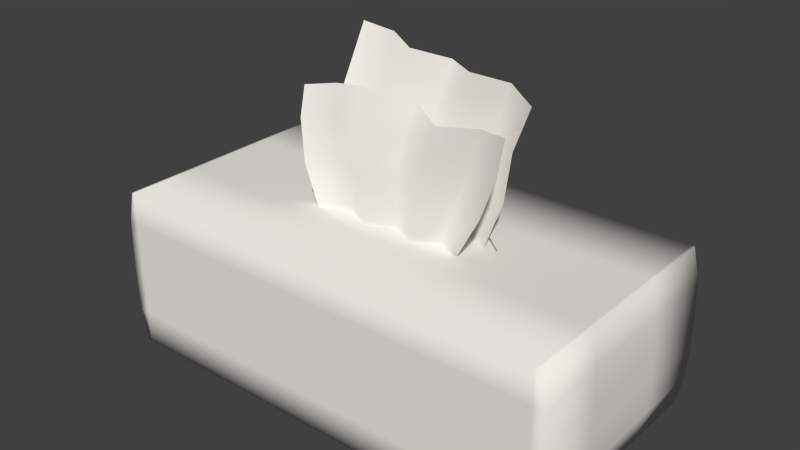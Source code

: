 # Source: TissuesBox.blend  (saved by Blender 2.72.0; exported with 4.5.12 LTS)
import bpy
from mathutils import Matrix  # noqa: F401  (used for matrix-valued properties, if any)

bpy.ops.wm.read_factory_settings(use_empty=True)
scene = bpy.context.scene
scene.name = 'Scene'

# ---- collections
col_collection_1 = bpy.data.collections.new('Collection 1'); scene.collection.children.link(col_collection_1)

# ---- materials (node trees are filled in below, after node groups)
mat_tissuebox = bpy.data.materials.new('TissueBox')
mat_tissuebox.alpha_threshold = 0.0
mat_tissuebox.use_transparent_shadow = False
mat_tissuebox.diffuse_color = (0.8689, 0.8504, 0.7964, 1.0)
mat_tissuebox.roughness = 0.5

# ---- material node trees

# ---- world
world_world = bpy.data.worlds.new('World'); scene.world = world_world
world_world.color = (0.05088, 0.05088, 0.05088)
world_world.use_sun_shadow = False
world_world.sun_shadow_jitter_overblur = 0.0
world_world.cycles.sampling_method = 'MANUAL'
world_world.cycles.sample_map_resolution = 256

# ---- meshes
me_cube_001 = bpy.data.meshes.new('Cube.001')
me_cube_001.from_pydata([(-0.116, 0.001808, 0.06157), (-0.116, 0.001808, -0.06157), (0.1175, 0.001808, -0.06157), (0.1175, 0.001808, 0.06157), (-0.116, 0.08538, 0.06157), (-0.116, 0.08538, -0.06157), (0.1175, 0.08538, -0.06157), (0.1175, 0.08538, 0.06157), (-0.1197, 0.01852, 0.06157), (-0.1204, 0.03524, 0.06157), (-0.1204, 0.05195, 0.06157), (-0.1197, 0.06866, 0.06157), (-0.1197, 0.06866, -0.06157), (-0.1204, 0.05195, -0.06157), (-0.1204, 0.03524, -0.06157), (-0.1197, 0.01852, -0.06157), (0.1212, 0.06866, -0.06157), (0.1219, 0.05195, -0.06157), (0.1219, 0.03524, -0.06157), (0.1212, 0.01852, -0.06157), (0.1212, 0.06866, 0.06157), (0.1219, 0.05195, 0.06157), (0.1219, 0.03524, 0.06157), (0.1212, 0.01852, 0.06157), (0.1158, 0.08538, -0.06157), (0.1158, 0.001808, -0.06157), (0.1158, 0.08538, 0.06157), (0.1158, 0.001808, 0.06157), (0.1158, 0.06866, -0.06157), (0.1158, 0.05195, -0.06157), (0.1158, 0.03524, -0.06157), (0.1194, 0.01852, -0.06157), (0.1158, 0.06866, 0.06157), (0.1158, 0.05195, 0.06157), (0.1158, 0.03524, 0.06157), (0.1158, 0.01852, 0.06157), (-0.1146, 0.001808, -0.06157), (-0.1146, 0.08538, 0.06157), (-0.1146, 0.06866, -0.06157), (-0.1146, 0.05195, -0.06157), (-0.1146, 0.03524, -0.06157), (-0.1182, 0.01852, -0.06157), (-0.1146, 0.08538, -0.06157), (-0.1146, 0.001808, 0.06157), (-0.1146, 0.06866, 0.06157), (-0.1146, 0.05195, 0.06157), (-0.1146, 0.03524, 0.06157), (-0.1146, 0.01852, 0.06157), (-0.05798, 0.08538, -0.06157), (0.05915, 0.08538, -0.06157), (-0.05798, 0.001808, 0.06157), (0.05915, 0.001808, 0.06157), (-0.05798, 0.06866, 0.06157), (0.05915, 0.06866, 0.06157), (-0.05798, 0.05195, 0.06157), (0.05915, 0.05195, 0.06157), (-0.05798, 0.03524, 0.06157), (0.05915, 0.03524, 0.06157), (-0.05798, 0.01852, 0.06157), (0.05915, 0.01852, 0.06157), (0.05915, 0.001808, -0.06157), (-0.05798, 0.001808, -0.06157), (0.05915, 0.08538, 0.06157), (-0.05798, 0.08538, 0.06157), (0.05915, 0.06866, -0.06157), (-0.05798, 0.06866, -0.06157), (0.05915, 0.05195, -0.06157), (-0.05798, 0.05195, -0.06157), (0.05915, 0.03524, -0.06157), (-0.05798, 0.03524, -0.06157), (0.06099, 0.01852, -0.06157), (-0.05983, 0.01852, -0.06157), (-0.116, 0.08538, 0.02445), (-0.116, 0.08538, -0.02445), (-0.116, 0.001808, -0.02445), (-0.116, 0.001808, 0.02445), (0.1175, 0.08538, -0.02445), (0.1175, 0.08538, 0.02445), (0.1175, 0.001808, 0.02445), (0.1175, 0.001808, -0.02445), (-0.1197, 0.06866, -0.02445), (-0.1197, 0.06866, 0.02445), (-0.1204, 0.05195, -0.02445), (-0.1204, 0.05195, 0.02445), (-0.1204, 0.03524, -0.02445), (-0.1204, 0.03524, 0.02445), (-0.1197, 0.01852, -0.02445), (-0.1197, 0.01852, 0.02445), (0.1212, 0.06866, 0.02445), (0.1212, 0.06866, -0.02445), (0.1219, 0.05195, 0.02445), (0.1219, 0.05195, -0.02445), (0.1219, 0.03524, 0.02445), (0.1219, 0.03524, -0.02445), (0.1212, 0.01852, 0.02445), (0.1212, 0.01852, -0.02445), (0.1158, 0.001808, -0.02445), (0.1158, 0.001808, 0.02445), (0.1158, 0.08538, -0.02445), (0.1158, 0.08538, 0.02445), (-0.1146, 0.08538, -0.02445), (-0.1146, 0.08538, 0.02445), (-0.1146, 0.001808, -0.02445), (-0.1146, 0.001808, 0.02445), (-0.05798, 0.001808, -0.02445), (-0.05798, 0.001808, 0.02445), (0.05915, 0.001808, -0.02445), (0.05915, 0.001808, 0.02445), (0.05915, 0.08538, -0.02445), (0.05915, 0.08538, 0.02445), (-0.05798, 0.08538, -0.02445), (-0.05798, 0.08538, 0.02445), (-0.01355, 0.08538, -0.02003), (-0.03803, 0.08538, -0.01466), (-0.05217, 0.08538, -0.003154), (-0.05217, 0.08538, 0.003154), (-0.03803, 0.08538, 0.01466), (-0.01355, 0.08538, 0.02003), (0.01472, 0.08538, 0.02003), (0.0392, 0.08538, 0.01466), (0.05334, 0.08538, 0.003154), (0.05334, 0.08538, -0.003154), (0.0392, 0.08538, -0.01466), (0.01472, 0.08538, -0.02003), (0.0005851, 0.08538, -0.06157), (0.0005851, 0.001808, 0.06157), (0.0005851, 0.06866, 0.06157), (0.0005851, 0.05195, 0.06157), (0.0005851, 0.03524, 0.06157), (0.0005851, 0.01852, 0.06157), (0.0005851, 0.001808, -0.06157), (0.0005851, 0.08538, 0.06157), (0.0005851, 0.06866, -0.06157), (0.0005851, 0.05195, -0.06157), (0.0005851, 0.03524, -0.06157), (0.0005781, 0.01852, -0.06157), (0.0005851, 0.001808, 0.02445), (0.0005851, 0.001808, -0.02445), (0.0005851, 0.08538, 0.02445), (0.0005851, 0.08538, -0.02445), (0.000585, 0.08538, 0.02003), (0.0005851, 0.08538, -0.02003), (-0.01355, 0.08326, -0.02003), (-0.03803, 0.08326, -0.01466), (-0.05217, 0.08326, -0.003154), (-0.05217, 0.08326, 0.003154), (-0.03803, 0.08326, 0.01466), (-0.01355, 0.08326, 0.02003), (0.01472, 0.08326, 0.02003), (0.0392, 0.08326, 0.01466), (0.05334, 0.08326, 0.003154), (0.05334, 0.08326, -0.003154), (0.0392, 0.08326, -0.01466), (0.01472, 0.08326, -0.02003), (0.000585, 0.08326, 0.02003), (0.0005851, 0.08326, -0.02003), (-0.02393, 0.08326, -0.03473), (-0.06639, 0.08326, -0.02543), (-0.0909, 0.08326, -0.00547), (-0.0909, 0.08326, 0.00547), (-0.06639, 0.08326, 0.02543), (-0.02393, 0.08326, 0.03473), (0.0251, 0.08326, 0.03473), (0.06756, 0.08326, 0.02543), (0.09207, 0.08326, 0.00547), (0.09207, 0.08326, -0.00547), (0.06756, 0.08326, -0.02543), (0.0251, 0.08326, -0.03473), (0.000585, 0.08326, 0.03473), (0.0005851, 0.08326, -0.03473), (0.06388, 0.08326, -0.03038), (-0.06271, 0.08326, -0.03038), (0.06388, 0.08326, 0.03038), (-0.06271, 0.08326, 0.03038), (0.06192, 0.1519, -0.01063), (-0.04844, 0.1621, -0.03245), (0.04415, 0.08014, -0.003984), (0.05243, 0.1061, -0.007296), (0.05454, 0.1301, -0.009236), (0.04394, 0.1549, -0.02176), (0.02265, 0.1555, -0.02054), (0.003058, 0.1536, -0.0343), (-0.01481, 0.1573, -0.02553), (-0.03057, 0.16, -0.03358), (-0.04829, 0.1353, -0.01753), (-0.04704, 0.1062, -0.007373), (-0.0383, 0.08014, -0.003984), (0.03805, 0.1309, -0.01834), (0.03623, 0.105, -0.01465), (0.03041, 0.07915, -0.01134), (0.01992, 0.1313, -0.01219), (0.01957, 0.106, -0.007288), (0.01667, 0.08014, -0.003984), (0.002924, 0.1301, -0.02223), (0.002924, 0.105, -0.01465), (0.002924, 0.07915, -0.01134), (-0.01386, 0.1317, -0.01323), (-0.01373, 0.106, -0.007288), (-0.01082, 0.08014, -0.003984), (-0.03117, 0.1334, -0.02299), (-0.03038, 0.105, -0.01465), (-0.02456, 0.07915, -0.01134), (0.06514, 0.1462, 0.01229), (-0.05372, 0.1389, 0.00371), (0.03942, 0.07947, 0.01146), (0.05441, 0.1067, 0.01281), (0.06256, 0.1272, 0.01422), (0.04694, 0.1429, 0.003933), (0.0259, 0.1395, 0.006769), (0.002816, 0.1404, -0.008648), (-0.0187, 0.1465, 0.003997), (-0.03644, 0.1428, 0.0007547), (-0.04866, 0.1263, 0.01221), (-0.04705, 0.1042, 0.01232), (-0.0383, 0.08062, 0.01219), (0.04441, 0.1254, 0.006101), (0.0358, 0.1045, 0.004863), (0.02688, 0.0797, 0.004224), (0.02281, 0.1237, 0.01137), (0.01941, 0.1039, 0.01217), (0.0154, 0.08013, 0.01199), (0.002932, 0.1231, 0.0004442), (0.002924, 0.104, 0.004761), (0.002922, 0.08057, 0.004761), (-0.01356, 0.1269, 0.01042), (-0.01373, 0.104, 0.01219), (-0.01082, 0.08062, 0.01219), (-0.03159, 0.1279, 0.005886), (-0.02974, 0.1043, 0.005055), (-0.02456, 0.08062, 0.004761)], [], [(86, 15, 1, 74), (31, 19, 2, 25), (94, 23, 3, 78), (47, 8, 0, 43), (96, 25, 2, 79), (100, 42, 5, 73), (73, 5, 12, 80), (80, 12, 13, 82), (82, 13, 14, 84), (84, 14, 15, 86), (24, 6, 16, 28), (28, 16, 17, 29), (29, 17, 18, 30), (30, 18, 19, 31), (77, 7, 20, 88), (88, 20, 21, 90), (90, 21, 22, 92), (92, 22, 23, 94), (37, 4, 11, 44), (44, 11, 10, 45), (45, 10, 9, 46), (46, 9, 8, 47), (70, 31, 25, 60), (23, 35, 27, 3), (106, 60, 25, 96), (76, 6, 24, 98), (49, 24, 28, 64), (64, 28, 29, 66), (66, 29, 30, 68), (68, 30, 31, 70), (7, 26, 32, 20), (20, 32, 33, 21), (21, 33, 34, 22), (22, 34, 35, 23), (58, 47, 43, 50), (110, 48, 42, 100), (63, 37, 44, 52), (52, 44, 45, 54), (54, 45, 46, 56), (56, 46, 47, 58), (15, 41, 36, 1), (74, 1, 36, 102), (5, 42, 38, 12), (12, 38, 39, 13), (13, 39, 40, 14), (14, 40, 41, 15), (41, 71, 61, 36), (135, 70, 60, 130), (102, 36, 61, 104), (137, 130, 60, 106), (42, 48, 65, 38), (124, 49, 64, 132), (38, 65, 67, 39), (132, 64, 66, 133), (39, 67, 69, 40), (133, 66, 68, 134), (40, 69, 71, 41), (134, 68, 70, 135), (35, 59, 51, 27), (129, 58, 50, 125), (98, 24, 49, 108), (139, 124, 48, 110), (26, 62, 53, 32), (131, 63, 52, 126), (32, 53, 55, 33), (126, 52, 54, 127), (33, 55, 57, 34), (127, 54, 56, 128), (34, 57, 59, 35), (128, 56, 58, 129), (8, 87, 75, 0), (87, 86, 74, 75), (19, 95, 79, 2), (95, 94, 78, 79), (27, 97, 78, 3), (97, 96, 79, 78), (37, 101, 72, 4), (101, 100, 73, 72), (4, 72, 81, 11), (72, 73, 80, 81), (11, 81, 83, 10), (81, 80, 82, 83), (10, 83, 85, 9), (83, 82, 84, 85), (9, 85, 87, 8), (85, 84, 86, 87), (6, 76, 89, 16), (76, 77, 88, 89), (16, 89, 91, 17), (89, 88, 90, 91), (17, 91, 93, 18), (91, 90, 92, 93), (18, 93, 95, 19), (93, 92, 94, 95), (51, 107, 97, 27), (107, 106, 96, 97), (7, 77, 99, 26), (77, 76, 98, 99), (63, 111, 101, 37), (111, 110, 100, 101), (0, 75, 103, 43), (75, 74, 102, 103), (43, 103, 105, 50), (103, 102, 104, 105), (125, 136, 107, 51), (136, 137, 106, 107), (26, 99, 109, 62), (99, 98, 108, 109), (131, 138, 111, 63), (114, 113, 110), (123, 122, 108), (120, 119, 109), (117, 116, 111), (111, 116, 115), (110, 113, 112), (108, 122, 121), (109, 119, 118), (120, 109, 108, 121), (138, 109, 118, 140), (110, 111, 115, 114), (141, 139, 110, 112), (71, 135, 130, 61), (104, 61, 130, 137), (48, 124, 132, 65), (65, 132, 133, 67), (67, 133, 134, 69), (69, 134, 135, 71), (59, 129, 125, 51), (108, 49, 124, 139), (62, 131, 126, 53), (53, 126, 127, 55), (55, 127, 128, 57), (57, 128, 129, 59), (50, 105, 136, 125), (105, 104, 137, 136), (62, 109, 138, 131), (111, 138, 140, 117), (123, 108, 139, 141), (141, 112, 142, 155), (140, 118, 148, 154), (123, 141, 155, 153), (122, 123, 153, 152), (121, 122, 152, 151), (120, 121, 151, 150), (119, 120, 150, 149), (118, 119, 149, 148), (117, 140, 154, 147), (116, 117, 147, 146), (115, 116, 146, 145), (114, 115, 145, 144), (113, 114, 144, 143), (112, 113, 143, 142), (155, 142, 156, 169), (154, 148, 162, 168), (153, 155, 169, 167), (152, 153, 167, 166), (151, 152, 166, 165), (150, 151, 165, 164), (149, 150, 164, 163), (148, 149, 163, 162), (147, 154, 168, 161), (146, 147, 161, 160), (145, 146, 160, 159), (144, 145, 159, 158), (143, 144, 158, 157), (142, 143, 157, 156), (173, 172, 170, 171), (174, 179, 187, 178), (178, 187, 188, 177), (177, 188, 189, 176), (179, 180, 190, 187), (187, 190, 191, 188), (188, 191, 192, 189), (180, 181, 193, 190), (190, 193, 194, 191), (191, 194, 195, 192), (181, 182, 196, 193), (193, 196, 197, 194), (194, 197, 198, 195), (182, 183, 199, 196), (196, 199, 200, 197), (197, 200, 201, 198), (183, 175, 184, 199), (199, 184, 185, 200), (200, 185, 186, 201), (202, 207, 215, 206), (206, 215, 216, 205), (205, 216, 217, 204), (207, 208, 218, 215), (215, 218, 219, 216), (216, 219, 220, 217), (208, 209, 221, 218), (218, 221, 222, 219), (219, 222, 223, 220), (209, 210, 224, 221), (221, 224, 225, 222), (222, 225, 226, 223), (210, 211, 227, 224), (224, 227, 228, 225), (225, 228, 229, 226), (211, 203, 212, 227), (227, 212, 213, 228), (228, 213, 214, 229)])
me_cube_001.polygons.foreach_set('use_smooth', [True] * 203)
_k = set([(112, 113), (112, 141), (113, 114), (114, 115), (115, 116), (116, 117), (117, 140), (118, 119), (118, 140), (119, 120), (120, 121), (121, 122), (122, 123), (123, 141)])
me_cube_001.attributes.new('sharp_edge', 'BOOLEAN', 'EDGE').data.foreach_set('value', [ (min(e.vertices), max(e.vertices)) in _k for e in me_cube_001.edges])
_uv = me_cube_001.uv_layers.new(name='UVMap')
_uv.uv.foreach_set('vector', [0.04149, 0.4102, 0.04149, 0.5, 9.863e-05, 0.5, 9.888e-05, 0.4102, 0.7735, 0.6617, 0.7778, 0.6617, 0.7689, 0.7021, 0.7647, 0.7021, 0.9316, 0.292, 0.9316, 0.2022, 0.973, 0.2022, 0.973, 0.292, 0.2076, 0.04052, 0.1953, 0.04052, 0.2042, 0.0001, 0.2076, 0.0001, 0.7647, 0.7919, 0.7647, 0.7021, 0.7689, 0.7021, 0.7689, 0.7919, 0.2076, 0.4102, 0.2076, 0.5, 0.2042, 0.5, 0.2042, 0.4102, 0.2042, 0.4102, 0.2042, 0.5, 0.1628, 0.5, 0.1628, 0.4102, 0.1628, 0.4102, 0.1628, 0.5, 0.1224, 0.5, 0.1224, 0.4102, 0.1224, 0.4102, 0.1224, 0.5, 0.08195, 0.5, 0.08195, 0.4102, 0.08195, 0.4102, 0.08195, 0.5, 0.04149, 0.5, 0.04149, 0.4102, 0.7647, 0.5, 0.7689, 0.5, 0.7778, 0.5404, 0.7647, 0.5404, 0.7647, 0.5404, 0.7778, 0.5404, 0.7796, 0.5808, 0.7647, 0.5808, 0.7647, 0.5808, 0.7796, 0.5808, 0.7796, 0.6213, 0.7647, 0.6213, 0.7647, 0.6213, 0.7796, 0.6213, 0.7778, 0.6617, 0.7735, 0.6617, 0.7689, 0.292, 0.7689, 0.2022, 0.8103, 0.2022, 0.8103, 0.292, 0.8103, 0.292, 0.8103, 0.2022, 0.8507, 0.2022, 0.8507, 0.292, 0.8507, 0.292, 0.8507, 0.2022, 0.8912, 0.2022, 0.8912, 0.292, 0.8912, 0.292, 0.8912, 0.2022, 0.9316, 0.2022, 0.9316, 0.292, 0.2076, 0.2022, 0.2042, 0.2022, 0.1953, 0.1618, 0.2076, 0.1618, 0.2076, 0.1618, 0.1953, 0.1618, 0.1935, 0.1214, 0.2076, 0.1214, 0.2076, 0.1214, 0.1935, 0.1214, 0.1935, 0.08094, 0.2076, 0.08094, 0.2076, 0.08094, 0.1935, 0.08094, 0.1953, 0.04052, 0.2076, 0.04052, 0.6322, 0.6617, 0.7735, 0.6617, 0.7647, 0.7021, 0.6278, 0.7021, 0.7778, 0.04052, 0.7647, 0.04052, 0.7647, 9.863e-05, 0.7689, 9.863e-05, 0.6278, 0.7919, 0.6278, 0.7021, 0.7647, 0.7021, 0.7647, 0.7919, 0.7689, 0.4102, 0.7689, 0.5, 0.7647, 0.5, 0.7647, 0.4102, 0.6278, 0.5, 0.7647, 0.5, 0.7647, 0.5404, 0.6278, 0.5404, 0.6278, 0.5404, 0.7647, 0.5404, 0.7647, 0.5808, 0.6278, 0.5808, 0.6278, 0.5808, 0.7647, 0.5808, 0.7647, 0.6213, 0.6278, 0.6213, 0.6278, 0.6213, 0.7647, 0.6213, 0.7735, 0.6617, 0.6322, 0.6617, 0.7689, 0.2022, 0.7647, 0.2022, 0.7647, 0.1618, 0.7778, 0.1618, 0.7778, 0.1618, 0.7647, 0.1618, 0.7647, 0.1214, 0.7796, 0.1214, 0.7796, 0.1214, 0.7647, 0.1214, 0.7647, 0.08094, 0.7796, 0.08094, 0.7796, 0.08094, 0.7647, 0.08094, 0.7647, 0.04052, 0.7778, 0.04052, 0.3445, 0.04052, 0.2076, 0.04052, 0.2076, 0.0001, 0.3445, 9.962e-05, 0.3445, 0.4102, 0.3445, 0.5, 0.2076, 0.5, 0.2076, 0.4102, 0.3445, 0.2022, 0.2076, 0.2022, 0.2076, 0.1618, 0.3445, 0.1618, 0.3445, 0.1618, 0.2076, 0.1618, 0.2076, 0.1214, 0.3445, 0.1214, 0.3445, 0.1214, 0.2076, 0.1214, 0.2076, 0.08094, 0.3445, 0.08094, 0.3445, 0.08094, 0.2076, 0.08094, 0.2076, 0.04052, 0.3445, 0.04052, 0.1953, 0.6617, 0.1988, 0.6617, 0.2076, 0.7021, 0.2042, 0.7021, 0.2042, 0.7919, 0.2042, 0.7021, 0.2076, 0.7021, 0.2076, 0.7919, 0.2042, 0.5, 0.2076, 0.5, 0.2076, 0.5404, 0.1953, 0.5404, 0.1953, 0.5404, 0.2076, 0.5404, 0.2076, 0.5808, 0.1935, 0.5808, 0.1935, 0.5808, 0.2076, 0.5808, 0.2076, 0.6213, 0.1935, 0.6213, 0.1935, 0.6213, 0.2076, 0.6213, 0.1988, 0.6617, 0.1953, 0.6617, 0.1988, 0.6617, 0.34, 0.6617, 0.3445, 0.7021, 0.2076, 0.7021, 0.4861, 0.6617, 0.6322, 0.6617, 0.6278, 0.7021, 0.4862, 0.7021, 0.2076, 0.7919, 0.2076, 0.7021, 0.3445, 0.7021, 0.3445, 0.7919, 0.4862, 0.7919, 0.4862, 0.7021, 0.6278, 0.7021, 0.6278, 0.7919, 0.2076, 0.5, 0.3445, 0.5, 0.3445, 0.5404, 0.2076, 0.5404, 0.4862, 0.5, 0.6278, 0.5, 0.6278, 0.5404, 0.4862, 0.5404, 0.2076, 0.5404, 0.3445, 0.5404, 0.3445, 0.5808, 0.2076, 0.5808, 0.4862, 0.5404, 0.6278, 0.5404, 0.6278, 0.5808, 0.4862, 0.5808, 0.2076, 0.5808, 0.3445, 0.5808, 0.3445, 0.6213, 0.2076, 0.6213, 0.4862, 0.5808, 0.6278, 0.5808, 0.6278, 0.6213, 0.4862, 0.6213, 0.2076, 0.6213, 0.3445, 0.6213, 0.34, 0.6617, 0.1988, 0.6617, 0.4862, 0.6213, 0.6278, 0.6213, 0.6322, 0.6617, 0.4861, 0.6617, 0.7647, 0.04052, 0.6278, 0.04052, 0.6278, 9.892e-05, 0.7647, 9.863e-05, 0.4862, 0.04052, 0.3445, 0.04052, 0.3445, 9.962e-05, 0.4862, 9.922e-05, 0.7647, 0.4102, 0.7647, 0.5, 0.6278, 0.5, 0.6278, 0.4102, 0.4862, 0.4102, 0.4862, 0.5, 0.3445, 0.5, 0.3445, 0.4102, 0.7647, 0.2022, 0.6278, 0.2022, 0.6278, 0.1618, 0.7647, 0.1618, 0.4862, 0.2022, 0.3445, 0.2022, 0.3445, 0.1618, 0.4862, 0.1618, 0.7647, 0.1618, 0.6278, 0.1618, 0.6278, 0.1214, 0.7647, 0.1214, 0.4862, 0.1618, 0.3445, 0.1618, 0.3445, 0.1214, 0.4862, 0.1214, 0.7647, 0.1214, 0.6278, 0.1214, 0.6278, 0.08094, 0.7647, 0.08094, 0.4862, 0.1214, 0.3445, 0.1214, 0.3445, 0.08094, 0.4862, 0.08094, 0.7647, 0.08094, 0.6278, 0.08094, 0.6278, 0.04052, 0.7647, 0.04052, 0.4862, 0.08094, 0.3445, 0.08094, 0.3445, 0.04052, 0.4862, 0.04052, 0.04149, 0.2022, 0.04149, 0.292, 9.907e-05, 0.292, 9.907e-05, 0.2022, 0.04149, 0.292, 0.04149, 0.4102, 9.888e-05, 0.4102, 9.907e-05, 0.292, 0.9316, 0.5, 0.9316, 0.4102, 0.973, 0.4102, 0.973, 0.5, 0.9316, 0.4102, 0.9316, 0.292, 0.973, 0.292, 0.973, 0.4102, 0.7647, 0.9999, 0.7647, 0.9101, 0.7689, 0.9101, 0.7689, 0.9999, 0.7647, 0.9101, 0.7647, 0.7919, 0.7689, 0.7919, 0.7689, 0.9101, 0.2076, 0.2022, 0.2076, 0.292, 0.2042, 0.292, 0.2042, 0.2022, 0.2076, 0.292, 0.2076, 0.4102, 0.2042, 0.4102, 0.2042, 0.292, 0.2042, 0.2022, 0.2042, 0.292, 0.1628, 0.292, 0.1628, 0.2022, 0.2042, 0.292, 0.2042, 0.4102, 0.1628, 0.4102, 0.1628, 0.292, 0.1628, 0.2022, 0.1628, 0.292, 0.1224, 0.292, 0.1224, 0.2022, 0.1628, 0.292, 0.1628, 0.4102, 0.1224, 0.4102, 0.1224, 0.292, 0.1224, 0.2022, 0.1224, 0.292, 0.08195, 0.292, 0.08195, 0.2022, 0.1224, 0.292, 0.1224, 0.4102, 0.08195, 0.4102, 0.08195, 0.292, 0.08195, 0.2022, 0.08195, 0.292, 0.04149, 0.292, 0.04149, 0.2022, 0.08195, 0.292, 0.08195, 0.4102, 0.04149, 0.4102, 0.04149, 0.292, 0.7689, 0.5, 0.7689, 0.4102, 0.8103, 0.4102, 0.8103, 0.5, 0.7689, 0.4102, 0.7689, 0.292, 0.8103, 0.292, 0.8103, 0.4102, 0.8103, 0.5, 0.8103, 0.4102, 0.8507, 0.4102, 0.8507, 0.5, 0.8103, 0.4102, 0.8103, 0.292, 0.8507, 0.292, 0.8507, 0.4102, 0.8507, 0.5, 0.8507, 0.4102, 0.8912, 0.4102, 0.8912, 0.5, 0.8507, 0.4102, 0.8507, 0.292, 0.8912, 0.292, 0.8912, 0.4102, 0.8912, 0.5, 0.8912, 0.4102, 0.9316, 0.4102, 0.9316, 0.5, 0.8912, 0.4102, 0.8912, 0.292, 0.9316, 0.292, 0.9316, 0.4102, 0.6278, 0.9999, 0.6278, 0.9101, 0.7647, 0.9101, 0.7647, 0.9999, 0.6278, 0.9101, 0.6278, 0.7919, 0.7647, 0.7919, 0.7647, 0.9101, 0.7689, 0.2022, 0.7689, 0.292, 0.7647, 0.292, 0.7647, 0.2022, 0.7689, 0.292, 0.7689, 0.4102, 0.7647, 0.4102, 0.7647, 0.292, 0.3445, 0.2022, 0.3445, 0.292, 0.2076, 0.292, 0.2076, 0.2022, 0.3445, 0.292, 0.3445, 0.4102, 0.2076, 0.4102, 0.2076, 0.292, 0.2042, 0.9999, 0.2042, 0.9101, 0.2076, 0.9101, 0.2076, 0.9999, 0.2042, 0.9101, 0.2042, 0.7919, 0.2076, 0.7919, 0.2076, 0.9101, 0.2076, 0.9999, 0.2076, 0.9101, 0.3445, 0.9101, 0.3445, 0.9999, 0.2076, 0.9101, 0.2076, 0.7919, 0.3445, 0.7919, 0.3445, 0.9101, 0.4862, 0.9999, 0.4862, 0.9101, 0.6278, 0.9101, 0.6278, 0.9999, 0.4862, 0.9101, 0.4862, 0.7919, 0.6278, 0.7919, 0.6278, 0.9101, 0.7647, 0.2022, 0.7647, 0.292, 0.6278, 0.292, 0.6278, 0.2022, 0.7647, 0.292, 0.7647, 0.4102, 0.6278, 0.4102, 0.6278, 0.292, 0.4862, 0.2022, 0.4862, 0.292, 0.3445, 0.292, 0.3445, 0.2022, 0.3586, 0.3587, 0.3928, 0.3866, 0.3445, 0.4102, 0.5203, 0.3995, 0.5795, 0.3866, 0.6278, 0.4102, 0.6137, 0.3435, 0.5795, 0.3156, 0.6278, 0.292, 0.452, 0.3027, 0.3928, 0.3156, 0.3445, 0.292, 0.3445, 0.292, 0.3928, 0.3156, 0.3586, 0.3435, 0.3445, 0.4102, 0.3928, 0.3866, 0.452, 0.3995, 0.6278, 0.4102, 0.5795, 0.3866, 0.6137, 0.3587, 0.6278, 0.292, 0.5795, 0.3156, 0.5203, 0.3027, 0.6137, 0.3435, 0.6278, 0.292, 0.6278, 0.4102, 0.6137, 0.3587, 0.4862, 0.292, 0.6278, 0.292, 0.5203, 0.3027, 0.4862, 0.3027, 0.3445, 0.4102, 0.3445, 0.292, 0.3586, 0.3435, 0.3586, 0.3587, 0.4862, 0.3995, 0.4862, 0.4102, 0.3445, 0.4102, 0.452, 0.3995, 0.34, 0.6617, 0.4861, 0.6617, 0.4862, 0.7021, 0.3445, 0.7021, 0.3445, 0.7919, 0.3445, 0.7021, 0.4862, 0.7021, 0.4862, 0.7919, 0.3445, 0.5, 0.4862, 0.5, 0.4862, 0.5404, 0.3445, 0.5404, 0.3445, 0.5404, 0.4862, 0.5404, 0.4862, 0.5808, 0.3445, 0.5808, 0.3445, 0.5808, 0.4862, 0.5808, 0.4862, 0.6213, 0.3445, 0.6213, 0.3445, 0.6213, 0.4862, 0.6213, 0.4861, 0.6617, 0.34, 0.6617, 0.6278, 0.04052, 0.4862, 0.04052, 0.4862, 9.922e-05, 0.6278, 9.892e-05, 0.6278, 0.4102, 0.6278, 0.5, 0.4862, 0.5, 0.4862, 0.4102, 0.6278, 0.2022, 0.4862, 0.2022, 0.4862, 0.1618, 0.6278, 0.1618, 0.6278, 0.1618, 0.4862, 0.1618, 0.4862, 0.1214, 0.6278, 0.1214, 0.6278, 0.1214, 0.4862, 0.1214, 0.4862, 0.08094, 0.6278, 0.08094, 0.6278, 0.08094, 0.4862, 0.08094, 0.4862, 0.04052, 0.6278, 0.04052, 0.3445, 0.9999, 0.3445, 0.9101, 0.4862, 0.9101, 0.4862, 0.9999, 0.3445, 0.9101, 0.3445, 0.7919, 0.4862, 0.7919, 0.4862, 0.9101, 0.6278, 0.2022, 0.6278, 0.292, 0.4862, 0.292, 0.4862, 0.2022, 0.3445, 0.292, 0.4862, 0.292, 0.4862, 0.3027, 0.452, 0.3027, 0.5203, 0.3995, 0.6278, 0.4102, 0.4862, 0.4102, 0.4862, 0.3995, 0.4892, 0.3742, 0.5025, 0.3739, 0.503, 0.376, 0.4891, 0.3764, 0.4914, 0.3344, 0.4778, 0.3342, 0.4776, 0.3321, 0.4914, 0.3323, 0.4753, 0.3734, 0.4892, 0.3742, 0.4891, 0.3764, 0.4749, 0.3754, 0.4521, 0.3665, 0.4753, 0.3734, 0.4749, 0.3754, 0.4511, 0.3682, 0.4404, 0.3553, 0.4521, 0.3665, 0.4511, 0.3682, 0.4385, 0.3561, 0.4411, 0.3502, 0.4404, 0.3553, 0.4385, 0.3561, 0.4389, 0.3493, 0.4541, 0.3396, 0.4411, 0.3502, 0.4389, 0.3493, 0.4531, 0.3376, 0.4778, 0.3342, 0.4541, 0.3396, 0.4531, 0.3376, 0.4776, 0.3321, 0.5048, 0.3346, 0.4914, 0.3344, 0.4914, 0.3323, 0.505, 0.3327, 0.5265, 0.34, 0.5048, 0.3346, 0.505, 0.3327, 0.5274, 0.3383, 0.5376, 0.3508, 0.5265, 0.34, 0.5274, 0.3383, 0.5395, 0.35, 0.5373, 0.356, 0.5376, 0.3508, 0.5395, 0.35, 0.5394, 0.3567, 0.5257, 0.3674, 0.5373, 0.356, 0.5394, 0.3567, 0.5269, 0.3693, 0.5025, 0.3738, 0.5257, 0.3674, 0.5269, 0.3693, 0.503, 0.376, 0.4891, 0.3764, 0.503, 0.376, 0.5138, 0.3901, 0.4888, 0.3909, 0.4914, 0.3323, 0.4776, 0.3321, 0.4677, 0.3176, 0.4918, 0.3183, 0.4749, 0.3754, 0.4891, 0.3764, 0.4888, 0.3909, 0.4639, 0.3894, 0.4511, 0.3682, 0.4749, 0.3754, 0.4639, 0.3894, 0.422, 0.3768, 0.4385, 0.3561, 0.4511, 0.3682, 0.422, 0.3768, 0.3988, 0.3551, 0.4389, 0.3493, 0.4385, 0.3561, 0.3988, 0.3551, 0.3994, 0.345, 0.4531, 0.3376, 0.4389, 0.3493, 0.3994, 0.345, 0.4246, 0.3265, 0.4776, 0.3321, 0.4531, 0.3376, 0.4246, 0.3265, 0.4677, 0.3176, 0.505, 0.3327, 0.4914, 0.3323, 0.4918, 0.3183, 0.5149, 0.3193, 0.5274, 0.3383, 0.505, 0.3327, 0.5149, 0.3193, 0.5544, 0.3292, 0.5395, 0.35, 0.5274, 0.3383, 0.5544, 0.3292, 0.5779, 0.3478, 0.5394, 0.3567, 0.5395, 0.35, 0.5779, 0.3478, 0.5781, 0.3576, 0.5269, 0.3693, 0.5394, 0.3567, 0.5781, 0.3576, 0.5554, 0.3777, 0.503, 0.376, 0.5269, 0.3693, 0.5554, 0.3777, 0.5138, 0.3901, 0.7983, 0.08686, 0.9942, 0.08686, 0.9942, 0.1809, 0.7983, 0.1809, 0.9806, 0.5323, 0.9863, 0.5822, 0.9279, 0.5885, 0.9277, 0.544, 0.9277, 0.544, 0.9279, 0.5885, 0.8661, 0.5856, 0.8708, 0.5438, 0.8708, 0.5438, 0.8661, 0.5856, 0.8029, 0.5917, 0.8066, 0.5549, 0.9863, 0.5822, 0.9808, 0.6317, 0.9213, 0.6328, 0.9279, 0.5885, 0.9279, 0.5885, 0.9213, 0.6328, 0.8614, 0.6285, 0.8661, 0.5856, 0.8661, 0.5856, 0.8614, 0.6285, 0.7993, 0.6287, 0.8029, 0.5917, 0.9808, 0.6317, 0.9835, 0.6871, 0.9214, 0.6795, 0.9213, 0.6328, 0.9213, 0.6328, 0.9214, 0.6795, 0.858, 0.6723, 0.8614, 0.6285, 0.8614, 0.6285, 0.858, 0.6723, 0.7955, 0.6654, 0.7993, 0.6287, 0.9835, 0.6871, 0.9768, 0.7332, 0.9121, 0.7232, 0.9214, 0.6795, 0.9214, 0.6795, 0.9121, 0.7232, 0.8518, 0.7158, 0.858, 0.6723, 0.858, 0.6723, 0.8518, 0.7158, 0.7912, 0.702, 0.7955, 0.6654, 0.9768, 0.7332, 0.9858, 0.774, 0.9183, 0.769, 0.9121, 0.7232, 0.9121, 0.7232, 0.9183, 0.769, 0.8477, 0.7595, 0.8518, 0.7158, 0.8518, 0.7158, 0.8477, 0.7595, 0.7866, 0.7392, 0.7912, 0.702, 0.9858, 0.774, 0.9863, 0.8165, 0.9141, 0.8118, 0.9183, 0.769, 0.9183, 0.769, 0.9141, 0.8118, 0.8415, 0.8026, 0.8477, 0.7595, 0.8477, 0.7595, 0.8415, 0.8026, 0.7818, 0.7756, 0.7866, 0.7392, 0.1775, 0.5221, 0.1718, 0.5693, 0.1301, 0.5746, 0.1328, 0.5276, 0.1328, 0.5276, 0.1301, 0.5746, 0.08013, 0.5944, 0.08509, 0.5473, 0.08509, 0.5473, 0.08013, 0.5944, 0.02229, 0.6141, 0.02112, 0.5805, 0.1718, 0.5693, 0.163, 0.6185, 0.1254, 0.6265, 0.1301, 0.5746, 0.1301, 0.5746, 0.1254, 0.6265, 0.07995, 0.6365, 0.08013, 0.5944, 0.08013, 0.5944, 0.07995, 0.6365, 0.02472, 0.6462, 0.02229, 0.6141, 0.163, 0.6185, 0.1795, 0.6813, 0.1318, 0.6813, 0.1254, 0.6265, 0.1254, 0.6265, 0.1318, 0.6813, 0.08239, 0.6802, 0.07995, 0.6365, 0.07995, 0.6365, 0.08239, 0.6802, 0.02582, 0.6793, 0.02472, 0.6462, 0.1795, 0.6813, 0.1795, 0.7425, 0.1318, 0.7287, 0.1318, 0.6813, 0.1318, 0.6813, 0.1318, 0.7287, 0.07859, 0.724, 0.08239, 0.6802, 0.08239, 0.6802, 0.07859, 0.724, 0.02456, 0.7151, 0.02582, 0.6793, 0.1795, 0.7425, 0.1718, 0.785, 0.1339, 0.7729, 0.1318, 0.7287, 0.1318, 0.7287, 0.1339, 0.7729, 0.07719, 0.7656, 0.07859, 0.724, 0.07859, 0.724, 0.07719, 0.7656, 0.02231, 0.7514, 0.02456, 0.7151, 0.1718, 0.785, 0.1623, 0.8265, 0.1256, 0.8163, 0.1339, 0.7729, 0.1339, 0.7729, 0.1256, 0.8163, 0.07449, 0.8092, 0.07719, 0.7656, 0.07719, 0.7656, 0.07449, 0.8092, 0.02021, 0.7877, 0.02231, 0.7514])
_ca = me_cube_001.color_attributes.new('Col', 'BYTE_COLOR', 'CORNER')
_ca.data.foreach_set('color', [1.0, 1.0, 1.0, 1.0, 1.0, 1.0, 1.0, 1.0, 1.0, 1.0, 1.0, 1.0, 1.0, 1.0, 1.0, 1.0, 1.0, 1.0, 1.0, 1.0, 1.0, 1.0, 1.0, 1.0, 1.0, 1.0, 1.0, 1.0, 1.0, 1.0, 1.0, 1.0, 1.0, 1.0, 1.0, 1.0, 1.0, 1.0, 1.0, 1.0, 1.0, 1.0, 1.0, 1.0, 1.0, 1.0, 1.0, 1.0, 1.0, 1.0, 1.0, 1.0, 1.0, 1.0, 1.0, 1.0, 1.0, 1.0, 1.0, 1.0, 1.0, 1.0, 1.0, 1.0, 1.0, 1.0, 1.0, 1.0, 1.0, 1.0, 1.0, 1.0, 1.0, 1.0, 1.0, 1.0, 1.0, 1.0, 1.0, 1.0, 1.0, 1.0, 1.0, 1.0, 1.0, 1.0, 1.0, 1.0, 1.0, 1.0, 1.0, 1.0, 1.0, 1.0, 1.0, 1.0, 1.0, 1.0, 1.0, 1.0, 1.0, 1.0, 1.0, 1.0, 1.0, 1.0, 1.0, 1.0, 1.0, 1.0, 1.0, 1.0, 1.0, 1.0, 1.0, 1.0, 1.0, 1.0, 1.0, 1.0, 1.0, 1.0, 1.0, 1.0, 1.0, 1.0, 1.0, 1.0, 1.0, 1.0, 1.0, 1.0, 1.0, 1.0, 1.0, 1.0, 1.0, 1.0, 1.0, 1.0, 1.0, 1.0, 1.0, 1.0, 1.0, 1.0, 1.0, 1.0, 1.0, 1.0, 1.0, 1.0, 1.0, 1.0, 1.0, 1.0, 1.0, 1.0, 1.0, 1.0, 1.0, 1.0, 1.0, 1.0, 1.0, 1.0, 1.0, 1.0, 1.0, 1.0, 1.0, 1.0, 1.0, 1.0, 1.0, 1.0, 1.0, 1.0, 1.0, 1.0, 1.0, 1.0, 1.0, 1.0, 1.0, 1.0, 1.0, 1.0, 1.0, 1.0, 1.0, 1.0, 1.0, 1.0, 1.0, 1.0, 1.0, 1.0, 1.0, 1.0, 1.0, 1.0, 1.0, 1.0, 1.0, 1.0, 1.0, 1.0, 1.0, 1.0, 1.0, 1.0, 1.0, 1.0, 1.0, 1.0, 1.0, 1.0, 1.0, 1.0, 1.0, 1.0, 1.0, 1.0, 1.0, 1.0, 1.0, 1.0, 1.0, 1.0, 1.0, 1.0, 1.0, 1.0, 1.0, 1.0, 1.0, 1.0, 1.0, 1.0, 1.0, 1.0, 1.0, 1.0, 1.0, 1.0, 1.0, 1.0, 1.0, 1.0, 1.0, 1.0, 1.0, 1.0, 1.0, 1.0, 1.0, 1.0, 1.0, 1.0, 1.0, 1.0, 1.0, 1.0, 1.0, 1.0, 1.0, 1.0, 1.0, 1.0, 1.0, 1.0, 1.0, 1.0, 1.0, 1.0, 1.0, 1.0, 1.0, 1.0, 1.0, 1.0, 1.0, 1.0, 1.0, 1.0, 1.0, 1.0, 1.0, 1.0, 1.0, 1.0, 1.0, 1.0, 1.0, 1.0, 1.0, 1.0, 1.0, 1.0, 1.0, 1.0, 1.0, 1.0, 1.0, 1.0, 1.0, 1.0, 1.0, 1.0, 1.0, 1.0, 1.0, 1.0, 1.0, 1.0, 1.0, 1.0, 1.0, 1.0, 1.0, 1.0, 1.0, 1.0, 1.0, 1.0, 1.0, 1.0, 1.0, 1.0, 1.0, 1.0, 1.0, 1.0, 1.0, 1.0, 1.0, 1.0, 1.0, 1.0, 1.0, 1.0, 1.0, 1.0, 1.0, 1.0, 1.0, 1.0, 1.0, 1.0, 1.0, 1.0, 1.0, 1.0, 1.0, 1.0, 1.0, 1.0, 1.0, 1.0, 1.0, 1.0, 1.0, 1.0, 1.0, 1.0, 1.0, 1.0, 1.0, 1.0, 1.0, 1.0, 1.0, 1.0, 1.0, 1.0, 1.0, 1.0, 1.0, 1.0, 1.0, 1.0, 1.0, 1.0, 1.0, 1.0, 1.0, 1.0, 1.0, 1.0, 1.0, 1.0, 1.0, 1.0, 1.0, 1.0, 1.0, 1.0, 1.0, 1.0, 1.0, 1.0, 1.0, 1.0, 1.0, 1.0, 1.0, 1.0, 1.0, 1.0, 1.0, 1.0, 1.0, 1.0, 1.0, 1.0, 1.0, 1.0, 1.0, 1.0, 1.0, 1.0, 1.0, 1.0, 1.0, 1.0, 1.0, 1.0, 1.0, 1.0, 1.0, 1.0, 1.0, 1.0, 1.0, 1.0, 1.0, 1.0, 1.0, 1.0, 1.0, 1.0, 1.0, 1.0, 1.0, 1.0, 1.0, 1.0, 1.0, 1.0, 1.0, 1.0, 1.0, 1.0, 1.0, 1.0, 1.0, 1.0, 1.0, 1.0, 1.0, 1.0, 1.0, 1.0, 1.0, 1.0, 1.0, 1.0, 1.0, 1.0, 1.0, 1.0, 1.0, 1.0, 1.0, 1.0, 1.0, 1.0, 1.0, 1.0, 1.0, 1.0, 1.0, 1.0, 1.0, 1.0, 1.0, 1.0, 1.0, 1.0, 1.0, 1.0, 1.0, 1.0, 1.0, 1.0, 1.0, 1.0, 1.0, 1.0, 1.0, 1.0, 1.0, 1.0, 1.0, 1.0, 1.0, 1.0, 1.0, 1.0, 1.0, 1.0, 1.0, 1.0, 1.0, 1.0, 1.0, 1.0, 1.0, 1.0, 1.0, 1.0, 1.0, 1.0, 1.0, 1.0, 1.0, 1.0, 1.0, 1.0, 1.0, 1.0, 1.0, 1.0, 1.0, 1.0, 1.0, 1.0, 1.0, 1.0, 1.0, 1.0, 1.0, 1.0, 1.0, 1.0, 1.0, 1.0, 1.0, 1.0, 1.0, 1.0, 1.0, 1.0, 1.0, 1.0, 1.0, 1.0, 1.0, 1.0, 1.0, 1.0, 1.0, 1.0, 1.0, 1.0, 1.0, 1.0, 1.0, 1.0, 1.0, 1.0, 1.0, 1.0, 1.0, 1.0, 1.0, 1.0, 1.0, 1.0, 1.0, 1.0, 1.0, 1.0, 1.0, 1.0, 1.0, 1.0, 1.0, 1.0, 1.0, 1.0, 1.0, 1.0, 1.0, 1.0, 1.0, 1.0, 1.0, 1.0, 1.0, 1.0, 1.0, 1.0, 1.0, 1.0, 1.0, 1.0, 1.0, 1.0, 1.0, 1.0, 1.0, 1.0, 1.0, 1.0, 1.0, 1.0, 1.0, 1.0, 1.0, 1.0, 1.0, 1.0, 1.0, 1.0, 1.0, 1.0, 1.0, 1.0, 1.0, 1.0, 1.0, 1.0, 1.0, 1.0, 1.0, 1.0, 1.0, 1.0, 1.0, 1.0, 1.0, 1.0, 1.0, 1.0, 1.0, 1.0, 1.0, 1.0, 1.0, 1.0, 1.0, 1.0, 1.0, 1.0, 1.0, 1.0, 1.0, 1.0, 1.0, 1.0, 1.0, 1.0, 1.0, 1.0, 1.0, 1.0, 1.0, 1.0, 1.0, 1.0, 1.0, 1.0, 1.0, 1.0, 1.0, 1.0, 1.0, 1.0, 1.0, 1.0, 1.0, 1.0, 1.0, 1.0, 1.0, 1.0, 1.0, 1.0, 1.0, 1.0, 1.0, 1.0, 1.0, 1.0, 1.0, 1.0, 1.0, 1.0, 1.0, 1.0, 1.0, 1.0, 1.0, 1.0, 1.0, 1.0, 1.0, 1.0, 1.0, 1.0, 1.0, 1.0, 1.0, 1.0, 1.0, 1.0, 1.0, 1.0, 1.0, 1.0, 1.0, 1.0, 1.0, 1.0, 1.0, 1.0, 1.0, 1.0, 1.0, 1.0, 1.0, 1.0, 1.0, 1.0, 1.0, 1.0, 1.0, 1.0, 1.0, 1.0, 1.0, 1.0, 1.0, 1.0, 1.0, 1.0, 1.0, 1.0, 1.0, 1.0, 1.0, 1.0, 1.0, 1.0, 1.0, 1.0, 1.0, 1.0, 1.0, 1.0, 1.0, 1.0, 1.0, 1.0, 1.0, 1.0, 1.0, 1.0, 1.0, 1.0, 1.0, 1.0, 1.0, 1.0, 1.0, 1.0, 1.0, 1.0, 1.0, 1.0, 1.0, 1.0, 1.0, 1.0, 1.0, 1.0, 1.0, 1.0, 1.0, 1.0, 1.0, 1.0, 1.0, 1.0, 1.0, 1.0, 1.0, 1.0, 1.0, 1.0, 1.0, 1.0, 1.0, 1.0, 1.0, 1.0, 1.0, 1.0, 1.0, 1.0, 1.0, 1.0, 1.0, 1.0, 1.0, 1.0, 1.0, 1.0, 1.0, 1.0, 1.0, 1.0, 1.0, 1.0, 1.0, 1.0, 1.0, 1.0, 1.0, 1.0, 1.0, 1.0, 1.0, 1.0, 1.0, 1.0, 1.0, 1.0, 1.0, 1.0, 1.0, 1.0, 1.0, 1.0, 1.0, 1.0, 1.0, 1.0, 1.0, 1.0, 1.0, 1.0, 1.0, 1.0, 1.0, 1.0, 1.0, 1.0, 1.0, 1.0, 1.0, 1.0, 1.0, 1.0, 1.0, 1.0, 1.0, 1.0, 1.0, 1.0, 1.0, 1.0, 1.0, 1.0, 1.0, 1.0, 1.0, 1.0, 1.0, 1.0, 1.0, 1.0, 1.0, 1.0, 1.0, 1.0, 1.0, 1.0, 1.0, 1.0, 1.0, 1.0, 1.0, 1.0, 1.0, 1.0, 1.0, 1.0, 1.0, 1.0, 1.0, 1.0, 1.0, 1.0, 1.0, 1.0, 1.0, 1.0, 1.0, 1.0, 1.0, 1.0, 1.0, 1.0, 1.0, 1.0, 1.0, 1.0, 1.0, 1.0, 1.0, 1.0, 1.0, 1.0, 1.0, 1.0, 1.0, 1.0, 1.0, 1.0, 1.0, 1.0, 1.0, 1.0, 1.0, 1.0, 1.0, 1.0, 1.0, 1.0, 1.0, 1.0, 1.0, 1.0, 1.0, 1.0, 1.0, 1.0, 1.0, 1.0, 1.0, 1.0, 1.0, 1.0, 1.0, 1.0, 1.0, 1.0, 1.0, 1.0, 1.0, 1.0, 1.0, 1.0, 1.0, 1.0, 1.0, 1.0, 1.0, 1.0, 1.0, 1.0, 1.0, 1.0, 1.0, 1.0, 1.0, 1.0, 1.0, 1.0, 1.0, 1.0, 1.0, 1.0, 1.0, 1.0, 1.0, 1.0, 1.0, 1.0, 1.0, 1.0, 1.0, 1.0, 1.0, 1.0, 1.0, 1.0, 1.0, 1.0, 1.0, 1.0, 1.0, 1.0, 1.0, 1.0, 1.0, 1.0, 1.0, 1.0, 1.0, 1.0, 1.0, 1.0, 1.0, 1.0, 1.0, 1.0, 1.0, 1.0, 1.0, 1.0, 1.0, 1.0, 1.0, 1.0, 1.0, 1.0, 1.0, 1.0, 1.0, 1.0, 1.0, 1.0, 1.0, 1.0, 1.0, 1.0, 1.0, 1.0, 1.0, 1.0, 1.0, 1.0, 1.0, 1.0, 1.0, 1.0, 1.0, 1.0, 1.0, 1.0, 1.0, 1.0, 1.0, 1.0, 1.0, 1.0, 1.0, 1.0, 1.0, 1.0, 1.0, 1.0, 1.0, 1.0, 1.0, 1.0, 1.0, 1.0, 1.0, 1.0, 1.0, 1.0, 1.0, 1.0, 1.0, 1.0, 1.0, 1.0, 1.0, 1.0, 1.0, 1.0, 1.0, 1.0, 1.0, 1.0, 1.0, 1.0, 1.0, 1.0, 1.0, 1.0, 1.0, 1.0, 1.0, 1.0, 1.0, 1.0, 1.0, 1.0, 1.0, 1.0, 1.0, 1.0, 1.0, 1.0, 1.0, 1.0, 1.0, 1.0, 1.0, 1.0, 1.0, 1.0, 1.0, 1.0, 1.0, 1.0, 1.0, 1.0, 1.0, 1.0, 1.0, 1.0, 1.0, 1.0, 1.0, 1.0, 1.0, 1.0, 1.0, 1.0, 1.0, 1.0, 1.0, 1.0, 1.0, 1.0, 1.0, 1.0, 1.0, 1.0, 1.0, 1.0, 1.0, 1.0, 1.0, 1.0, 1.0, 1.0, 1.0, 1.0, 1.0, 1.0, 1.0, 1.0, 1.0, 1.0, 1.0, 1.0, 1.0, 1.0, 1.0, 1.0, 1.0, 1.0, 1.0, 1.0, 1.0, 1.0, 1.0, 1.0, 1.0, 1.0, 1.0, 1.0, 1.0, 1.0, 1.0, 1.0, 1.0, 1.0, 1.0, 1.0, 1.0, 1.0, 1.0, 1.0, 1.0, 1.0, 1.0, 1.0, 1.0, 1.0, 1.0, 1.0, 1.0, 1.0, 1.0, 1.0, 1.0, 1.0, 1.0, 1.0, 1.0, 1.0, 1.0, 1.0, 1.0, 1.0, 1.0, 1.0, 1.0, 1.0, 1.0, 1.0, 1.0, 1.0, 1.0, 1.0, 1.0, 1.0, 1.0, 1.0, 1.0, 1.0, 1.0, 1.0, 1.0, 1.0, 1.0, 1.0, 1.0, 1.0, 1.0, 1.0, 1.0, 1.0, 1.0, 1.0, 1.0, 1.0, 1.0, 1.0, 1.0, 1.0, 1.0, 1.0, 1.0, 1.0, 1.0, 1.0, 1.0, 1.0, 1.0, 1.0, 1.0, 1.0, 1.0, 1.0, 1.0, 1.0, 1.0, 1.0, 1.0, 1.0, 1.0, 1.0, 1.0, 1.0, 1.0, 1.0, 1.0, 1.0, 1.0, 1.0, 1.0, 1.0, 1.0, 1.0, 1.0, 1.0, 1.0, 1.0, 1.0, 1.0, 1.0, 1.0, 1.0, 1.0, 1.0, 1.0, 1.0, 1.0, 1.0, 1.0, 1.0, 1.0, 1.0, 1.0, 1.0, 1.0, 1.0, 1.0, 1.0, 1.0, 1.0, 1.0, 1.0, 1.0, 1.0, 1.0, 1.0, 1.0, 1.0, 1.0, 1.0, 1.0, 1.0, 1.0, 1.0, 1.0, 1.0, 1.0, 1.0, 1.0, 1.0, 1.0, 1.0, 1.0, 1.0, 1.0, 1.0, 1.0, 1.0, 1.0, 1.0, 1.0, 1.0, 1.0, 1.0, 1.0, 1.0, 1.0, 1.0, 1.0, 1.0, 1.0, 1.0, 1.0, 1.0, 1.0, 1.0, 1.0, 1.0, 1.0, 1.0, 1.0, 1.0, 1.0, 1.0, 1.0, 1.0, 1.0, 1.0, 1.0, 1.0, 1.0, 1.0, 1.0, 1.0, 1.0, 1.0, 1.0, 1.0, 1.0, 1.0, 1.0, 1.0, 1.0, 1.0, 1.0, 1.0, 1.0, 1.0, 1.0, 1.0, 1.0, 1.0, 1.0, 1.0, 1.0, 1.0, 1.0, 1.0, 1.0, 1.0, 1.0, 1.0, 1.0, 1.0, 1.0, 1.0, 1.0, 1.0, 1.0, 1.0, 1.0, 1.0, 1.0, 1.0, 1.0, 1.0, 1.0, 1.0, 1.0, 1.0, 1.0, 1.0, 1.0, 1.0, 1.0, 1.0, 1.0, 1.0, 1.0, 1.0, 1.0, 1.0, 1.0, 1.0, 1.0, 1.0, 1.0, 1.0, 1.0, 1.0, 1.0, 1.0, 1.0, 1.0, 1.0, 1.0, 1.0, 1.0, 1.0, 1.0, 1.0, 1.0, 1.0, 1.0, 1.0, 1.0, 1.0, 1.0, 1.0, 1.0, 1.0, 1.0, 1.0, 1.0, 1.0, 1.0, 1.0, 1.0, 1.0, 1.0, 1.0, 1.0, 1.0, 1.0, 1.0, 1.0, 1.0, 1.0, 1.0, 1.0, 1.0, 1.0, 1.0, 1.0, 1.0, 1.0, 1.0, 1.0, 1.0, 1.0, 1.0, 1.0, 1.0, 1.0, 1.0, 1.0, 1.0, 1.0, 1.0, 1.0, 1.0, 1.0, 1.0, 1.0, 1.0, 1.0, 1.0, 1.0, 1.0, 1.0, 1.0, 1.0, 1.0, 1.0, 1.0, 1.0, 1.0, 1.0, 1.0, 1.0, 1.0, 1.0, 1.0, 1.0, 1.0, 1.0, 1.0, 1.0, 1.0, 1.0, 1.0, 1.0, 1.0, 1.0, 1.0, 1.0, 1.0, 1.0, 1.0, 1.0, 1.0, 1.0, 1.0, 1.0, 1.0, 1.0, 1.0, 1.0, 1.0, 1.0, 1.0, 1.0, 1.0, 1.0, 1.0, 1.0, 1.0, 1.0, 1.0, 1.0, 1.0, 1.0, 1.0, 1.0, 1.0, 1.0, 1.0, 1.0, 1.0, 1.0, 1.0, 1.0, 1.0, 1.0, 1.0, 1.0, 1.0, 1.0, 1.0, 1.0, 1.0, 1.0, 1.0, 1.0, 1.0, 1.0, 1.0, 1.0, 1.0, 1.0, 1.0, 1.0, 1.0, 1.0, 1.0, 1.0, 1.0, 1.0, 1.0, 1.0, 1.0, 1.0, 1.0, 1.0, 1.0, 1.0, 1.0, 1.0, 1.0, 1.0, 1.0, 1.0, 1.0, 1.0, 1.0, 1.0, 1.0, 1.0, 1.0, 1.0, 1.0, 1.0, 1.0, 1.0, 1.0, 1.0, 1.0, 1.0, 1.0, 1.0, 1.0, 1.0, 1.0, 1.0, 1.0, 1.0, 1.0, 1.0, 1.0, 1.0, 1.0, 1.0, 1.0, 1.0, 1.0, 1.0, 1.0, 1.0, 1.0, 1.0, 1.0, 1.0, 1.0, 1.0, 1.0, 1.0, 1.0, 1.0, 1.0, 1.0, 1.0, 1.0, 1.0, 1.0, 1.0, 1.0, 1.0, 1.0, 1.0, 1.0, 1.0, 1.0, 1.0, 1.0, 1.0, 1.0, 1.0, 1.0, 1.0, 1.0, 1.0, 1.0, 1.0, 1.0, 1.0, 1.0, 1.0, 1.0, 1.0, 1.0, 1.0, 1.0, 1.0, 1.0, 1.0, 1.0, 1.0, 1.0, 1.0, 1.0, 1.0, 1.0, 1.0, 1.0, 1.0, 1.0, 1.0, 1.0, 1.0, 1.0, 1.0, 1.0, 1.0, 1.0, 1.0, 1.0, 1.0, 1.0, 1.0, 1.0, 1.0, 1.0, 1.0, 1.0, 1.0, 1.0, 1.0, 1.0, 1.0, 1.0, 1.0, 1.0, 1.0, 1.0, 1.0, 1.0, 1.0, 1.0, 1.0, 1.0, 1.0, 1.0, 1.0, 1.0, 1.0, 1.0, 1.0, 1.0, 1.0, 1.0, 1.0, 1.0, 1.0, 1.0, 1.0, 1.0, 1.0, 1.0, 1.0, 1.0, 1.0, 1.0, 1.0, 1.0, 1.0, 1.0, 1.0, 1.0, 1.0, 1.0, 1.0, 1.0, 1.0, 1.0, 1.0, 1.0, 1.0, 1.0, 1.0, 1.0, 1.0, 1.0, 1.0, 1.0, 1.0, 1.0, 1.0, 1.0, 1.0, 1.0, 1.0, 1.0, 1.0, 1.0, 1.0, 1.0, 1.0, 1.0, 1.0, 1.0, 1.0, 1.0, 1.0, 1.0, 1.0, 1.0, 1.0, 1.0, 1.0, 1.0, 1.0, 1.0, 1.0, 1.0, 1.0, 1.0, 1.0, 1.0, 1.0, 1.0, 1.0, 1.0, 1.0, 1.0, 1.0, 1.0, 1.0, 1.0, 1.0, 1.0, 1.0, 1.0, 1.0, 1.0, 1.0, 1.0, 1.0, 1.0, 1.0, 1.0, 1.0, 1.0, 1.0, 1.0, 1.0, 1.0, 1.0, 1.0, 1.0, 1.0, 1.0, 1.0, 1.0, 1.0, 1.0, 1.0, 1.0, 1.0, 1.0, 1.0, 1.0, 1.0, 1.0, 1.0, 1.0, 1.0, 1.0, 1.0, 1.0, 1.0, 1.0, 1.0, 1.0, 1.0, 1.0, 1.0, 1.0, 1.0, 1.0, 1.0, 1.0, 1.0, 1.0, 1.0, 1.0, 1.0, 1.0, 1.0, 1.0, 1.0, 1.0, 1.0, 1.0, 1.0, 1.0, 1.0, 1.0, 1.0, 1.0, 1.0, 1.0, 1.0, 1.0, 1.0, 1.0, 1.0, 1.0, 1.0, 1.0, 1.0, 1.0, 1.0, 1.0, 1.0, 1.0, 1.0, 1.0, 1.0, 1.0, 1.0, 1.0, 1.0, 1.0, 1.0, 1.0, 1.0, 1.0, 1.0, 1.0, 1.0, 1.0, 1.0, 1.0, 1.0, 1.0, 1.0, 1.0, 1.0, 1.0, 1.0, 1.0, 1.0, 1.0, 1.0, 1.0, 1.0, 1.0, 1.0, 1.0, 1.0, 1.0, 1.0, 1.0, 1.0, 1.0, 1.0, 1.0, 1.0, 1.0, 1.0, 1.0, 1.0, 1.0, 1.0, 1.0, 1.0, 1.0, 1.0, 1.0, 1.0, 1.0, 1.0, 1.0, 1.0, 1.0, 1.0, 1.0, 1.0, 1.0, 1.0, 1.0, 1.0, 1.0, 1.0, 1.0, 1.0, 1.0, 1.0, 1.0, 1.0, 1.0, 1.0, 1.0, 1.0, 1.0, 1.0, 1.0, 1.0, 1.0, 1.0, 1.0, 1.0, 1.0, 1.0, 1.0, 1.0, 1.0, 1.0, 1.0, 1.0, 1.0, 1.0, 1.0, 1.0, 1.0, 1.0, 1.0, 1.0, 1.0, 1.0, 1.0, 1.0, 1.0, 1.0, 1.0, 1.0, 1.0, 1.0, 1.0, 1.0, 1.0, 1.0, 1.0, 1.0, 1.0, 1.0, 1.0, 1.0, 1.0, 1.0, 1.0, 1.0, 1.0, 1.0, 1.0, 1.0, 1.0, 1.0, 1.0, 1.0, 1.0, 1.0, 1.0, 1.0, 1.0, 1.0, 1.0, 1.0, 1.0, 1.0, 1.0, 1.0, 1.0, 1.0, 1.0, 1.0, 1.0, 1.0, 1.0, 1.0, 1.0, 1.0, 1.0, 1.0, 1.0, 1.0, 1.0, 1.0, 1.0, 1.0, 1.0, 1.0, 1.0, 1.0, 1.0, 1.0, 1.0, 1.0, 1.0, 1.0, 1.0, 1.0, 1.0, 1.0, 1.0, 1.0, 1.0, 1.0, 1.0, 1.0, 1.0, 1.0, 1.0, 1.0, 1.0, 1.0, 1.0, 1.0, 1.0, 1.0, 1.0, 1.0, 1.0, 1.0, 1.0, 1.0, 1.0, 1.0, 1.0, 1.0, 1.0, 1.0, 1.0, 1.0, 1.0, 1.0, 1.0, 1.0, 1.0, 1.0, 1.0, 1.0, 1.0, 1.0, 1.0, 1.0, 1.0, 1.0, 1.0, 1.0, 1.0, 1.0, 1.0, 1.0, 1.0, 1.0, 1.0, 1.0, 1.0, 1.0, 1.0, 1.0, 1.0, 1.0, 1.0, 1.0, 1.0, 1.0, 1.0, 1.0, 1.0, 1.0, 1.0, 1.0, 1.0, 1.0, 1.0, 1.0, 1.0, 1.0, 1.0, 1.0, 1.0, 1.0, 1.0, 1.0, 1.0, 1.0, 1.0, 1.0, 1.0, 1.0, 1.0, 1.0, 1.0, 1.0, 1.0, 1.0, 1.0, 1.0, 1.0, 1.0, 1.0, 1.0, 1.0, 1.0, 1.0, 1.0, 1.0, 1.0, 1.0, 1.0, 1.0, 1.0, 1.0, 1.0, 1.0, 1.0, 1.0, 1.0, 1.0, 1.0, 1.0, 1.0, 1.0, 1.0, 1.0, 1.0, 1.0, 1.0, 1.0, 1.0, 1.0, 1.0, 1.0, 1.0, 1.0, 1.0, 1.0, 1.0, 1.0, 1.0, 1.0, 1.0, 1.0, 1.0, 1.0, 1.0, 1.0, 1.0, 1.0, 1.0, 1.0, 1.0, 1.0, 1.0, 1.0, 1.0, 1.0, 1.0, 1.0, 1.0, 1.0, 1.0, 1.0, 1.0, 1.0, 1.0, 1.0, 1.0, 1.0, 1.0, 1.0, 1.0, 1.0, 1.0, 1.0, 1.0, 1.0, 1.0, 1.0, 1.0, 1.0, 1.0, 1.0, 1.0, 1.0, 1.0, 1.0, 1.0, 1.0, 1.0, 1.0, 1.0, 1.0, 1.0, 1.0, 1.0, 1.0, 1.0, 1.0, 1.0, 1.0, 1.0, 1.0, 1.0, 1.0, 1.0, 1.0, 1.0, 1.0, 1.0, 1.0, 1.0, 1.0, 1.0, 1.0, 1.0, 1.0, 1.0, 1.0, 1.0, 1.0, 1.0, 1.0, 1.0, 1.0, 1.0, 1.0, 1.0, 1.0, 1.0, 1.0, 1.0, 1.0, 1.0, 1.0, 1.0, 1.0, 1.0, 1.0, 1.0, 1.0, 1.0, 1.0, 1.0, 1.0, 1.0, 1.0, 1.0, 1.0, 1.0, 1.0, 1.0, 1.0, 1.0, 1.0, 1.0, 1.0, 1.0, 1.0, 1.0, 1.0, 1.0, 1.0, 1.0, 1.0, 1.0, 1.0, 1.0, 1.0, 1.0, 1.0, 1.0, 1.0, 1.0, 1.0, 1.0, 1.0, 1.0, 1.0, 1.0, 1.0, 1.0, 1.0, 1.0, 1.0, 1.0, 1.0, 1.0, 1.0, 1.0, 1.0, 1.0, 1.0, 1.0, 1.0, 1.0, 1.0, 1.0, 1.0, 1.0, 1.0, 1.0, 1.0, 1.0, 1.0, 1.0, 1.0, 1.0, 1.0, 1.0, 1.0, 1.0, 1.0, 1.0, 1.0, 1.0, 1.0, 1.0, 1.0, 1.0, 1.0, 1.0, 1.0, 1.0, 1.0, 1.0, 1.0, 1.0, 1.0, 1.0, 1.0, 1.0, 1.0, 1.0, 1.0, 1.0, 1.0, 1.0, 1.0, 1.0, 1.0, 1.0, 1.0, 1.0, 1.0, 1.0, 1.0, 1.0, 1.0, 1.0, 1.0, 1.0, 1.0, 1.0, 1.0, 1.0, 1.0, 1.0, 1.0, 1.0, 1.0, 1.0, 1.0, 1.0, 1.0, 1.0, 1.0, 1.0, 1.0, 1.0, 1.0, 1.0, 1.0, 1.0, 1.0, 1.0, 1.0, 1.0, 1.0, 1.0, 1.0, 1.0, 1.0, 1.0, 1.0, 1.0, 1.0, 1.0, 1.0, 1.0, 1.0, 1.0, 1.0, 1.0, 1.0, 1.0, 1.0, 1.0, 1.0, 1.0, 1.0, 1.0, 1.0, 1.0, 1.0, 1.0, 1.0, 1.0, 1.0, 1.0, 1.0, 1.0, 1.0, 1.0, 1.0, 1.0, 1.0, 1.0, 1.0, 1.0, 1.0, 1.0, 1.0, 1.0, 1.0, 1.0, 1.0, 1.0, 1.0, 1.0, 1.0, 1.0, 1.0, 1.0, 1.0, 1.0, 1.0, 1.0, 1.0, 1.0, 1.0, 1.0, 1.0, 1.0, 1.0, 1.0, 1.0, 1.0, 1.0, 1.0, 1.0, 1.0, 1.0, 1.0, 1.0, 1.0, 1.0, 1.0, 1.0, 1.0, 1.0, 1.0, 1.0, 1.0, 1.0, 1.0, 1.0, 1.0, 1.0, 1.0, 1.0, 1.0, 1.0, 1.0, 1.0, 1.0, 1.0, 1.0, 1.0, 1.0, 1.0, 1.0, 1.0, 1.0, 1.0, 1.0, 1.0, 1.0, 1.0, 1.0, 1.0, 1.0, 1.0, 1.0, 1.0, 1.0, 1.0, 1.0, 1.0, 1.0, 1.0, 1.0, 1.0, 1.0, 1.0, 1.0, 1.0, 1.0, 1.0, 1.0, 1.0, 1.0, 1.0, 1.0, 1.0, 1.0, 1.0, 1.0, 1.0, 1.0, 1.0, 1.0, 1.0, 1.0, 1.0, 1.0, 1.0, 1.0, 1.0, 1.0, 1.0, 1.0, 1.0, 1.0, 1.0, 1.0, 1.0, 1.0, 1.0, 1.0, 1.0, 1.0, 1.0, 1.0, 1.0, 1.0, 1.0, 1.0, 1.0, 1.0, 1.0, 1.0, 1.0, 1.0, 1.0, 0.9911, 0.9911, 0.9911, 0.9961, 0.9911, 0.9911, 0.9911, 0.9961, 0.9911, 0.9911, 0.9911, 0.9961, 0.9911, 0.9911, 0.9911, 0.9961, 0.9911, 0.9911, 0.9911, 0.9961, 0.9911, 0.9911, 0.9911, 0.9961, 0.9911, 0.9911, 0.9911, 0.9961, 0.9911, 0.9911, 0.9911, 0.9961, 0.9911, 0.9911, 0.9911, 0.9961, 1.0, 1.0, 1.0, 1.0, 1.0, 1.0, 1.0, 1.0, 1.0, 1.0, 1.0, 1.0, 0.9911, 0.9911, 0.9911, 0.9961, 0.9911, 0.9911, 0.9911, 0.9961, 0.9911, 0.9911, 0.9911, 0.9961, 0.9911, 0.9911, 0.9911, 0.9961, 0.9911, 0.9911, 0.9911, 0.9961, 0.9911, 0.9911, 0.9911, 0.9961, 0.9911, 0.9911, 0.9911, 0.9961, 0.9911, 0.9911, 0.9911, 0.9961, 0.9911, 0.9911, 0.9911, 0.9961, 0.9911, 0.9911, 0.9911, 0.9961, 1.0, 1.0, 1.0, 1.0, 1.0, 1.0, 1.0, 1.0, 1.0, 1.0, 1.0, 1.0, 0.9911, 0.9911, 0.9911, 0.9961, 0.9911, 0.9911, 0.9911, 0.9961, 1.0, 1.0, 1.0, 1.0, 1.0, 1.0, 1.0, 1.0, 0.9911, 0.9911, 0.9911, 0.9961, 0.9911, 0.9911, 0.9911, 0.9961, 1.0, 1.0, 1.0, 1.0, 1.0, 1.0, 1.0, 1.0, 0.9911, 0.9911, 0.9911, 0.9961, 1.0, 1.0, 1.0, 1.0, 0.9911, 0.9911, 0.9911, 0.9961, 0.9911, 0.9911, 0.9911, 0.9961, 1.0, 1.0, 1.0, 1.0, 1.0, 1.0, 1.0, 1.0, 0.9911, 0.9911, 0.9911, 0.9961, 0.9911, 0.9911, 0.9911, 0.9961, 1.0, 1.0, 1.0, 1.0, 1.0, 1.0, 1.0, 1.0, 0.9911, 0.9911, 0.9911, 0.9961, 0.9911, 0.9911, 0.9911, 0.9961, 1.0, 1.0, 1.0, 1.0, 0.9911, 0.9911, 0.9911, 0.9961, 0.9911, 0.9911, 0.9911, 0.9961, 0.9911, 0.9911, 0.9911, 0.9961, 0.9911, 0.9911, 0.9911, 0.9961, 0.9911, 0.9911, 0.9911, 0.9961, 0.9911, 0.9911, 0.9911, 0.9961, 0.9911, 0.9911, 0.9911, 0.9961, 0.9911, 0.9911, 0.9911, 0.9961, 0.9911, 0.9911, 0.9911, 0.9961, 0.9911, 0.9911, 0.9911, 0.9961, 0.9911, 0.9911, 0.9911, 0.9961, 0.9911, 0.9911, 0.9911, 0.9961, 0.9911, 0.9911, 0.9911, 0.9961, 1.0, 1.0, 1.0, 1.0, 1.0, 1.0, 1.0, 1.0, 0.9911, 0.9911, 0.9911, 0.9961, 0.9911, 0.9911, 0.9911, 0.9961, 1.0, 1.0, 1.0, 1.0, 1.0, 1.0, 1.0, 1.0, 0.9911, 0.9911, 0.9911, 0.9961, 0.9911, 0.9911, 0.9911, 0.9961, 1.0, 1.0, 1.0, 1.0, 1.0, 1.0, 1.0, 1.0, 0.9911, 0.9911, 0.9911, 0.9961, 1.0, 1.0, 1.0, 1.0, 1.0, 1.0, 1.0, 1.0, 0.9911, 0.9911, 0.9911, 0.9961, 0.9911, 0.9911, 0.9911, 0.9961, 0.9911, 0.9911, 0.9911, 0.9961, 0.9911, 0.9911, 0.9911, 0.9961, 0.9911, 0.9911, 0.9911, 0.9961, 0.9911, 0.9911, 0.9911, 0.9961, 0.9911, 0.9911, 0.9911, 0.9961, 0.9911, 0.9911, 0.9911, 0.9961, 0.9911, 0.9911, 0.9911, 0.9961, 1.0, 1.0, 1.0, 1.0, 1.0, 1.0, 1.0, 1.0, 1.0, 1.0, 1.0, 1.0, 0.9911, 0.9911, 0.9911, 0.9961, 0.9911, 0.9911, 0.9911, 0.9961, 0.9911, 0.9911, 0.9911, 0.9961, 0.9911, 0.9911, 0.9911, 0.9961, 0.9911, 0.9911, 0.9911, 0.9961, 0.9911, 0.9911, 0.9911, 0.9961, 0.9911, 0.9911, 0.9911, 0.9961, 0.9911, 0.9911, 0.9911, 0.9961, 0.9911, 0.9911, 0.9911, 0.9961, 0.9911, 0.9911, 0.9911, 0.9961, 1.0, 1.0, 1.0, 1.0, 1.0, 1.0, 1.0, 1.0, 1.0, 1.0, 1.0, 1.0, 0.9911, 0.9911, 0.9911, 0.9961, 0.9911, 0.9911, 0.9911, 0.9961, 1.0, 1.0, 1.0, 1.0, 1.0, 1.0, 1.0, 1.0, 0.9911, 0.9911, 0.9911, 0.9961, 0.9911, 0.9911, 0.9911, 0.9961, 1.0, 1.0, 1.0, 1.0, 1.0, 1.0, 1.0, 1.0, 0.9911, 0.9911, 0.9911, 0.9961, 1.0, 1.0, 1.0, 1.0, 0.9911, 0.9911, 0.9911, 0.9961, 0.9911, 0.9911, 0.9911, 0.9961, 1.0, 1.0, 1.0, 1.0, 1.0, 1.0, 1.0, 1.0, 0.9911, 0.9911, 0.9911, 0.9961, 0.9911, 0.9911, 0.9911, 0.9961, 1.0, 1.0, 1.0, 1.0, 1.0, 1.0, 1.0, 1.0, 0.9911, 0.9911, 0.9911, 0.9961, 0.9911, 0.9911, 0.9911, 0.9961, 1.0, 1.0, 1.0, 1.0, 0.9911, 0.9911, 0.9911, 0.9961, 0.9911, 0.9911, 0.9911, 0.9961, 0.9911, 0.9911, 0.9911, 0.9961, 0.9911, 0.9911, 0.9911, 0.9961, 0.9911, 0.9911, 0.9911, 0.9961, 0.9911, 0.9911, 0.9911, 0.9961, 0.9911, 0.9911, 0.9911, 0.9961, 0.9911, 0.9911, 0.9911, 0.9961, 0.9911, 0.9911, 0.9911, 0.9961, 0.9911, 0.9911, 0.9911, 0.9961, 0.9911, 0.9911, 0.9911, 0.9961, 0.9911, 0.9911, 0.9911, 0.9961, 0.9911, 0.9911, 0.9911, 0.9961, 1.0, 1.0, 1.0, 1.0, 1.0, 1.0, 1.0, 1.0, 0.9911, 0.9911, 0.9911, 0.9961, 0.9911, 0.9911, 0.9911, 0.9961, 1.0, 1.0, 1.0, 1.0, 1.0, 1.0, 1.0, 1.0, 0.9911, 0.9911, 0.9911, 0.9961, 0.9911, 0.9911, 0.9911, 0.9961, 1.0, 1.0, 1.0, 1.0, 1.0, 1.0, 1.0, 1.0, 0.9911, 0.9911, 0.9911, 0.9961])
me_cube_001.materials.append(mat_tissuebox)
me_cube_001.use_remesh_preserve_volume = False
me_cube_001.use_remesh_preserve_attributes = False
me_cube_001.use_mirror_vertex_groups = False
me_cube_001.update()

# ---- objects
ob_tissuebox = bpy.data.objects.new('TissueBox', me_cube_001)

# ---- transforms, parenting, visibility, modifiers, constraints
ob_tissuebox.location = (0.0, 0.0, 0.0)
ob_tissuebox.rotation_euler = (1.571, -0.0, 0.0)
ob_tissuebox.lineart.crease_threshold = 0.0

# ---- collection membership
col_collection_1.objects.link(ob_tissuebox)

# ---- scene / render settings (as saved in the file)
scene.frame_start = 1; scene.frame_end = 250; scene.frame_set(21)
scene.render.engine = 'BLENDER_EEVEE_NEXT'
scene.render.resolution_percentage = 50
scene.render.dither_intensity = 0.0
scene.render.use_bake_selected_to_active = True
scene.render.bake_bias = 0.003
scene.cycles.use_denoising = False
scene.cycles.samples = 10
scene.cycles.sampling_pattern = 'TABULATED_SOBOL'
scene.cycles.light_sampling_threshold = 0.0
scene.cycles.use_adaptive_sampling = False
scene.cycles.use_light_tree = False
scene.cycles.blur_glossy = 0.0
scene.cycles.pixel_filter_type = 'GAUSSIAN'
scene.cycles.sample_clamp_indirect = 0.0
scene.view_settings.view_transform = 'Standard'
bpy.context.view_layer.update()

# ---- added for rendering (the .blend has no active camera and no usable light): camera, sun
cam_auto = bpy.data.cameras.new('AutoCamera')
cam_auto.lens = 50.0
cam_auto.sensor_width = 36.0
cam_auto.clip_end = 1000.0
ob_auto_camera = bpy.data.objects.new('AutoCamera', cam_auto)
scene.collection.objects.link(ob_auto_camera)
ob_auto_camera.location = (0.292753, -0.350406, 0.315578)
ob_auto_camera.rotation_euler = (1.09748, -7.21219e-08, 0.694738)
scene.camera = ob_auto_camera
light_auto_sun = bpy.data.lights.new('AutoSun', 'SUN')
light_auto_sun.energy = 3.0
light_auto_sun.angle = 0.0523599
ob_auto_sun = bpy.data.objects.new('AutoSun', light_auto_sun)
scene.collection.objects.link(ob_auto_sun)
ob_auto_sun.rotation_euler = (0.872665, 0.174533, 0.523599)
bpy.context.view_layer.update()
